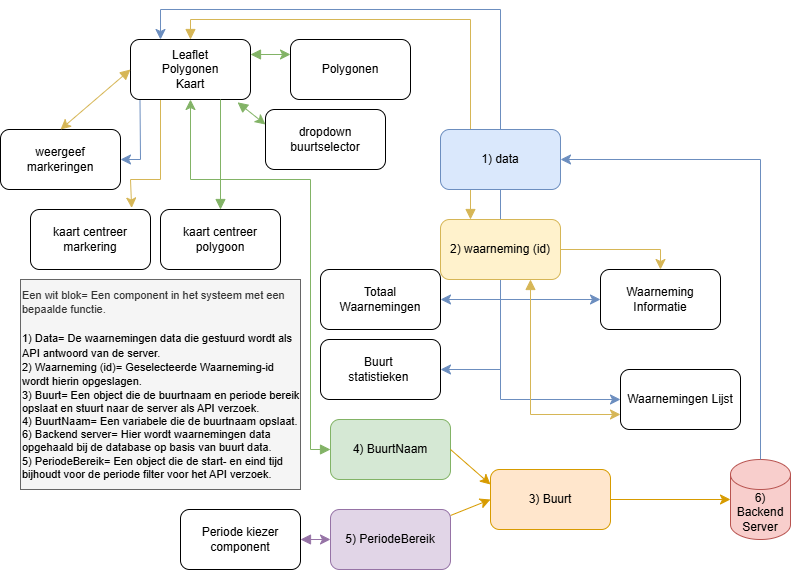

The diagram above was exported from draw.io. Its source (the exported page's mxGraphModel, read from the mxfile embedded in the PNG):
<mxGraphModel dx="1426" dy="751" grid="1" gridSize="10" guides="1" tooltips="1" connect="1" arrows="1" fold="1" page="1" pageScale="1" pageWidth="850" pageHeight="1100" math="0" shadow="0">
  <root>
    <mxCell id="0" />
    <mxCell id="1" parent="0" />
    <mxCell id="2" value="" style="edgeStyle=none;curved=0;rounded=0;orthogonalLoop=1;jettySize=auto;html=1;entryX=1;entryY=0.5;entryDx=0;entryDy=0;fontSize=12;startSize=8;endSize=8;fillColor=#dae8fc;strokeColor=#6c8ebf;" edge="1" source="28" target="38" parent="1">
      <mxGeometry relative="1" as="geometry">
        <mxPoint x="530" y="540" as="sourcePoint" />
        <mxPoint x="220" y="680" as="targetPoint" />
        <Array as="points">
          <mxPoint x="530" y="650" />
        </Array>
      </mxGeometry>
    </mxCell>
    <mxCell id="3" value="" style="edgeStyle=none;curved=0;rounded=0;orthogonalLoop=1;jettySize=auto;html=1;entryX=1;entryY=0.5;entryDx=0;entryDy=0;fontSize=12;startSize=8;endSize=8;fillColor=#dae8fc;strokeColor=#6c8ebf;" edge="1" source="28" target="39" parent="1">
      <mxGeometry relative="1" as="geometry">
        <mxPoint x="530" y="540" as="sourcePoint" />
        <mxPoint x="220" y="750" as="targetPoint" />
        <Array as="points">
          <mxPoint x="530" y="720" />
        </Array>
      </mxGeometry>
    </mxCell>
    <mxCell id="4" style="edgeStyle=none;curved=0;rounded=0;orthogonalLoop=1;jettySize=auto;html=1;fontSize=12;startSize=8;endSize=8;strokeColor=#82B366;fillColor=#d5e8d4;startArrow=block;startFill=1;entryX=0.5;entryY=1;entryDx=0;entryDy=0;" edge="1" source="22" target="10" parent="1">
      <mxGeometry relative="1" as="geometry">
        <mxPoint x="190" y="450" as="targetPoint" />
        <Array as="points">
          <mxPoint x="340" y="800" />
          <mxPoint x="340" y="530" />
          <mxPoint x="220" y="530" />
        </Array>
      </mxGeometry>
    </mxCell>
    <mxCell id="5" style="edgeStyle=none;curved=0;rounded=0;orthogonalLoop=1;jettySize=auto;html=1;entryX=0;entryY=0.5;entryDx=0;entryDy=0;fontSize=12;startSize=8;endSize=8;fillColor=#dae8fc;strokeColor=#6c8ebf;" edge="1" source="28" target="17" parent="1">
      <mxGeometry relative="1" as="geometry">
        <Array as="points">
          <mxPoint x="530" y="750" />
        </Array>
      </mxGeometry>
    </mxCell>
    <mxCell id="6" style="edgeStyle=none;curved=0;rounded=0;orthogonalLoop=1;jettySize=auto;html=1;entryX=0;entryY=0.5;entryDx=0;entryDy=0;fontSize=12;startSize=8;endSize=8;fillColor=#dae8fc;strokeColor=#6c8ebf;" edge="1" source="28" target="32" parent="1">
      <mxGeometry relative="1" as="geometry">
        <Array as="points">
          <mxPoint x="530" y="650" />
        </Array>
      </mxGeometry>
    </mxCell>
    <mxCell id="7" style="edgeStyle=none;curved=0;rounded=0;orthogonalLoop=1;jettySize=auto;html=1;exitX=0.25;exitY=1;exitDx=0;exitDy=0;entryX=0.843;entryY=-0.025;entryDx=0;entryDy=0;fontSize=12;startSize=8;endSize=8;strokeColor=#d6b656;fillColor=#fff2cc;entryPerimeter=0;" edge="1" source="10" target="29" parent="1">
      <mxGeometry relative="1" as="geometry">
        <Array as="points">
          <mxPoint x="190" y="530" />
          <mxPoint x="160" y="530" />
        </Array>
      </mxGeometry>
    </mxCell>
    <mxCell id="8" style="edgeStyle=none;curved=0;rounded=0;orthogonalLoop=1;jettySize=auto;html=1;entryX=1;entryY=0.5;entryDx=0;entryDy=0;fontSize=12;startSize=8;endSize=8;exitX=0.079;exitY=0.989;exitDx=0;exitDy=0;exitPerimeter=0;strokeColor=#6c8ebf;fillColor=#dae8fc;" edge="1" source="10" target="11" parent="1">
      <mxGeometry relative="1" as="geometry">
        <Array as="points">
          <mxPoint x="170" y="510" />
        </Array>
      </mxGeometry>
    </mxCell>
    <mxCell id="9" style="edgeStyle=none;curved=1;rounded=0;orthogonalLoop=1;jettySize=auto;html=1;exitX=1;exitY=0.25;exitDx=0;exitDy=0;entryX=0;entryY=0.25;entryDx=0;entryDy=0;fontSize=12;startSize=8;endSize=8;fillColor=#d5e8d4;strokeColor=#82b366;startArrow=block;startFill=1;" edge="1" source="10" target="18" parent="1">
      <mxGeometry relative="1" as="geometry" />
    </mxCell>
    <mxCell id="10" value="Leaflet&lt;div&gt;Polygonen&lt;/div&gt;&lt;div&gt;Kaart&lt;/div&gt;" style="rounded=1;whiteSpace=wrap;html=1;" vertex="1" parent="1">
      <mxGeometry x="160" y="390" width="120" height="60" as="geometry" />
    </mxCell>
    <mxCell id="11" value="weergeef&lt;div&gt;markeringen&lt;/div&gt;" style="rounded=1;whiteSpace=wrap;html=1;" vertex="1" parent="1">
      <mxGeometry x="30" y="480" width="120" height="60" as="geometry" />
    </mxCell>
    <mxCell id="12" value="dropdown buurtselector" style="rounded=1;whiteSpace=wrap;html=1;" vertex="1" parent="1">
      <mxGeometry x="295" y="460" width="120" height="60" as="geometry" />
    </mxCell>
    <mxCell id="13" style="edgeStyle=none;curved=1;rounded=0;orthogonalLoop=1;jettySize=auto;html=1;entryX=0.75;entryY=1;entryDx=0;entryDy=0;fontSize=12;startSize=8;endSize=8;fillColor=#d5e8d4;strokeColor=#82b366;startArrow=block;startFill=1;endArrow=none;" edge="1" source="14" target="10" parent="1">
      <mxGeometry relative="1" as="geometry" />
    </mxCell>
    <mxCell id="14" value="kaart centreer polygoon" style="rounded=1;whiteSpace=wrap;html=1;" vertex="1" parent="1">
      <mxGeometry x="190" y="560" width="120" height="60" as="geometry" />
    </mxCell>
    <mxCell id="15" style="edgeStyle=none;curved=1;rounded=0;orthogonalLoop=1;jettySize=auto;html=1;entryX=0;entryY=0.5;entryDx=0;entryDy=0;fontSize=12;startSize=8;endSize=8;fillColor=#e1d5e7;strokeColor=#9673a6;startArrow=block;startFill=1;" edge="1" source="16" target="20" parent="1">
      <mxGeometry relative="1" as="geometry" />
    </mxCell>
    <mxCell id="16" value="Periode kiezer&lt;div&gt;component&lt;/div&gt;" style="rounded=1;whiteSpace=wrap;html=1;" vertex="1" parent="1">
      <mxGeometry x="210" y="860" width="120" height="60" as="geometry" />
    </mxCell>
    <mxCell id="17" value="Waarnemingen Lijst" style="rounded=1;whiteSpace=wrap;html=1;" vertex="1" parent="1">
      <mxGeometry x="650" y="720" width="120" height="60" as="geometry" />
    </mxCell>
    <mxCell id="18" value="Polygonen" style="rounded=1;whiteSpace=wrap;html=1;" vertex="1" parent="1">
      <mxGeometry x="320" y="390" width="120" height="60" as="geometry" />
    </mxCell>
    <mxCell id="19" style="edgeStyle=none;curved=1;rounded=0;orthogonalLoop=1;jettySize=auto;html=1;entryX=0;entryY=0.5;entryDx=0;entryDy=0;fontSize=12;startSize=8;endSize=8;fillColor=#ffe6cc;strokeColor=#d79b00;" edge="1" source="20" target="21" parent="1">
      <mxGeometry relative="1" as="geometry" />
    </mxCell>
    <mxCell id="20" value="5) PeriodeBereik&lt;span style=&quot;color: rgba(0, 0, 0, 0); font-family: monospace; font-size: 0px; text-align: start; text-wrap-mode: nowrap;&quot;&gt;%3CmxGraphModel%3E%3Croot%3E%3CmxCell%20id%3D%220%22%2F%3E%3CmxCell%20id%3D%221%22%20parent%3D%220%22%2F%3E%3CmxCell%20id%3D%222%22%20value%3D%22%22%20style%3D%22endArrow%3Dclassic%3BstartArrow%3Dclassic%3Bhtml%3D1%3Brounded%3D0%3BfontSize%3D12%3BstartSize%3D8%3BendSize%3D8%3Bcurved%3D1%3BexitX%3D1%3BexitY%3D0.5%3BexitDx%3D0%3BexitDy%3D0%3BentryX%3D0%3BentryY%3D0.5%3BentryDx%3D0%3BentryDy%3D0%3BentryPerimeter%3D0%3B%22%20edge%3D%221%22%20parent%3D%221%22%3E%3CmxGeometry%20width%3D%2250%22%20height%3D%2250%22%20relative%3D%221%22%20as%3D%22geometry%22%3E%3CmxPoint%20x%3D%22770%22%20y%3D%22270%22%20as%3D%22sourcePoint%22%2F%3E%3CmxPoint%20x%3D%22830%22%20y%3D%22270%22%20as%3D%22targetPoint%22%2F%3E%3C%2FmxGeometry%3E%3C%2FmxCell%3E%3C%2Froot%3E%3C%2FmxGraphModel%3E&lt;/span&gt;" style="rounded=1;whiteSpace=wrap;html=1;fillColor=#e1d5e7;strokeColor=#9673a6;" vertex="1" parent="1">
      <mxGeometry x="360" y="860" width="120" height="60" as="geometry" />
    </mxCell>
    <mxCell id="21" value="3) Buurt" style="rounded=1;whiteSpace=wrap;html=1;fillColor=#ffe6cc;strokeColor=#d79b00;" vertex="1" parent="1">
      <mxGeometry x="520" y="820" width="120" height="60" as="geometry" />
    </mxCell>
    <mxCell id="22" value="4) BuurtNaam" style="rounded=1;whiteSpace=wrap;html=1;fillColor=#d5e8d4;strokeColor=#82b366;" vertex="1" parent="1">
      <mxGeometry x="360" y="770" width="120" height="60" as="geometry" />
    </mxCell>
    <mxCell id="23" style="edgeStyle=none;curved=0;rounded=0;orthogonalLoop=1;jettySize=auto;html=1;entryX=0.5;entryY=0;entryDx=0;entryDy=0;fontSize=12;startSize=8;endSize=8;fillColor=#fff2cc;strokeColor=#d6b656;exitX=0.25;exitY=0;exitDx=0;exitDy=0;endArrow=block;endFill=1;startArrow=block;startFill=1;" edge="1" source="26" target="10" parent="1">
      <mxGeometry relative="1" as="geometry">
        <mxPoint x="140" y="380" as="targetPoint" />
        <Array as="points">
          <mxPoint x="500" y="370" />
          <mxPoint x="220" y="370" />
        </Array>
      </mxGeometry>
    </mxCell>
    <mxCell id="24" style="edgeStyle=none;curved=0;rounded=0;orthogonalLoop=1;jettySize=auto;html=1;entryX=0.5;entryY=0;entryDx=0;entryDy=0;fontSize=12;startSize=8;endSize=8;exitX=1;exitY=0.5;exitDx=0;exitDy=0;fillColor=#fff2cc;strokeColor=#d6b656;" edge="1" source="26" target="32" parent="1">
      <mxGeometry relative="1" as="geometry">
        <Array as="points">
          <mxPoint x="690" y="600" />
        </Array>
      </mxGeometry>
    </mxCell>
    <mxCell id="25" style="edgeStyle=none;curved=0;rounded=0;orthogonalLoop=1;jettySize=auto;html=1;entryX=0;entryY=0.75;entryDx=0;entryDy=0;fontSize=12;startSize=8;endSize=8;exitX=0.75;exitY=1;exitDx=0;exitDy=0;fillColor=#fff2cc;strokeColor=#d6b656;startArrow=block;startFill=1;" edge="1" source="26" target="17" parent="1">
      <mxGeometry relative="1" as="geometry">
        <Array as="points">
          <mxPoint x="560" y="765" />
        </Array>
      </mxGeometry>
    </mxCell>
    <mxCell id="26" value="2) waarneming (id)" style="rounded=1;whiteSpace=wrap;html=1;fillColor=#fff2cc;strokeColor=#d6b656;" vertex="1" parent="1">
      <mxGeometry x="470" y="570" width="120" height="60" as="geometry" />
    </mxCell>
    <mxCell id="27" style="edgeStyle=none;curved=0;rounded=0;orthogonalLoop=1;jettySize=auto;html=1;entryX=0.25;entryY=0;entryDx=0;entryDy=0;fontSize=12;startSize=8;endSize=8;strokeColor=#6c8ebf;fillColor=#dae8fc;" edge="1" source="28" target="10" parent="1">
      <mxGeometry relative="1" as="geometry">
        <mxPoint x="110" y="380" as="targetPoint" />
        <Array as="points">
          <mxPoint x="530" y="360" />
          <mxPoint x="190" y="360" />
        </Array>
      </mxGeometry>
    </mxCell>
    <mxCell id="28" value="1) data" style="rounded=1;whiteSpace=wrap;html=1;fillColor=#dae8fc;strokeColor=#6c8ebf;" vertex="1" parent="1">
      <mxGeometry x="470" y="480" width="120" height="60" as="geometry" />
    </mxCell>
    <mxCell id="29" value="kaart centreer markering" style="rounded=1;whiteSpace=wrap;html=1;" vertex="1" parent="1">
      <mxGeometry x="60" y="560" width="120" height="60" as="geometry" />
    </mxCell>
    <mxCell id="30" value="" style="endArrow=classic;html=1;rounded=0;fontSize=12;startSize=8;endSize=8;curved=1;exitX=0.892;exitY=1.047;exitDx=0;exitDy=0;exitPerimeter=0;entryX=0;entryY=0.25;entryDx=0;entryDy=0;fillColor=#d5e8d4;strokeColor=#82b366;startArrow=block;startFill=1;" edge="1" source="10" target="12" parent="1">
      <mxGeometry width="50" height="50" relative="1" as="geometry">
        <mxPoint x="490" y="430" as="sourcePoint" />
        <mxPoint x="540" y="380" as="targetPoint" />
      </mxGeometry>
    </mxCell>
    <mxCell id="31" value="" style="endArrow=classic;html=1;rounded=0;fontSize=12;startSize=8;endSize=8;curved=1;exitX=0;exitY=0.5;exitDx=0;exitDy=0;entryX=0.5;entryY=0;entryDx=0;entryDy=0;fillColor=#fff2cc;strokeColor=#d6b656;startArrow=block;startFill=1;" edge="1" source="10" target="11" parent="1">
      <mxGeometry width="50" height="50" relative="1" as="geometry">
        <mxPoint x="490" y="590" as="sourcePoint" />
        <mxPoint x="540" y="540" as="targetPoint" />
      </mxGeometry>
    </mxCell>
    <mxCell id="32" value="Waarneming Informatie" style="rounded=1;whiteSpace=wrap;html=1;" vertex="1" parent="1">
      <mxGeometry x="630" y="620" width="120" height="60" as="geometry" />
    </mxCell>
    <mxCell id="33" style="edgeStyle=none;curved=1;rounded=0;orthogonalLoop=1;jettySize=auto;html=1;exitX=1;exitY=0.5;exitDx=0;exitDy=0;entryX=0;entryY=0.25;entryDx=0;entryDy=0;fontSize=12;startSize=8;endSize=8;fillColor=#ffe6cc;strokeColor=#d79b00;" edge="1" source="22" target="21" parent="1">
      <mxGeometry relative="1" as="geometry" />
    </mxCell>
    <mxCell id="34" value="6) Backend&lt;div&gt;Server&lt;/div&gt;" style="shape=cylinder3;whiteSpace=wrap;html=1;boundedLbl=1;backgroundOutline=1;size=15;fillColor=#f8cecc;strokeColor=#b85450;" vertex="1" parent="1">
      <mxGeometry x="760" y="810" width="60" height="80" as="geometry" />
    </mxCell>
    <mxCell id="35" style="edgeStyle=none;curved=1;rounded=0;orthogonalLoop=1;jettySize=auto;html=1;exitX=1;exitY=0.5;exitDx=0;exitDy=0;entryX=0;entryY=0.5;entryDx=0;entryDy=0;entryPerimeter=0;fontSize=12;startSize=8;endSize=8;fillColor=#ffe6cc;strokeColor=#d79b00;" edge="1" source="21" target="34" parent="1">
      <mxGeometry relative="1" as="geometry" />
    </mxCell>
    <mxCell id="36" value="" style="edgeStyle=none;curved=0;rounded=0;orthogonalLoop=1;jettySize=auto;html=1;entryX=1;entryY=0.5;entryDx=0;entryDy=0;fontSize=12;startSize=8;endSize=8;exitX=0.5;exitY=0;exitDx=0;exitDy=0;exitPerimeter=0;fillColor=#dae8fc;strokeColor=#6c8ebf;" edge="1" source="34" target="28" parent="1">
      <mxGeometry relative="1" as="geometry">
        <mxPoint x="790" y="810" as="sourcePoint" />
        <mxPoint x="590" y="510" as="targetPoint" />
        <Array as="points">
          <mxPoint x="790" y="510" />
        </Array>
      </mxGeometry>
    </mxCell>
    <mxCell id="37" value="&lt;font style=&quot;font-size: 11px;&quot;&gt;Een wit blok= Een component in het systeem met een bepaalde functie.&lt;/font&gt;&lt;div&gt;&lt;font style=&quot;font-size: 11px;&quot;&gt;&lt;br&gt;&lt;/font&gt;&lt;/div&gt;&lt;div&gt;&lt;font style=&quot;color: rgb(0, 0, 0); font-size: 11px;&quot;&gt;1) Data= De waarnemingen data die gestuurd wordt als API antwoord van de server.&lt;/font&gt;&lt;/div&gt;&lt;div&gt;&lt;font style=&quot;color: rgb(0, 0, 0); font-size: 11px;&quot;&gt;2) Waarneming (id)= Geselecteerde Waarneming-id wordt hierin opgeslagen.&lt;/font&gt;&lt;/div&gt;&lt;div&gt;&lt;font style=&quot;color: rgb(0, 0, 0); font-size: 11px;&quot;&gt;&lt;div style=&quot;&quot;&gt;&lt;font&gt;3) Buurt= Een object die de buurtnaam en periode bereik opslaat en stuurt naar de server als API verzoek.&lt;/font&gt;&lt;/div&gt;&lt;div style=&quot;&quot;&gt;&lt;font style=&quot;&quot;&gt;4) BuurtNaam= Een variabele die de buurtnaam opslaat.&lt;/font&gt;&lt;/div&gt;&lt;div style=&quot;&quot;&gt;&lt;font style=&quot;&quot;&gt;&lt;div style=&quot;&quot;&gt;&lt;font&gt;6) Backend server= Hier wordt waarnemingen data opgehaald bij de database op basis van buurt data.&lt;/font&gt;&lt;/div&gt;&lt;div style=&quot;&quot;&gt;&lt;font style=&quot;&quot;&gt;5) PeriodeBereik= Een object die de start- en eind tijd bijhoudt voor de periode filter voor het API verzoek.&lt;/font&gt;&lt;/div&gt;&lt;/font&gt;&lt;/div&gt;&lt;/font&gt;&lt;/div&gt;" style="rounded=0;whiteSpace=wrap;html=1;align=left;fillColor=#f5f5f5;fontColor=#333333;strokeColor=#666666;" vertex="1" parent="1">
      <mxGeometry x="50" y="630" width="280" height="210" as="geometry" />
    </mxCell>
    <mxCell id="38" value="Totaal&lt;div&gt;Waarnemingen&lt;/div&gt;" style="rounded=1;whiteSpace=wrap;html=1;" vertex="1" parent="1">
      <mxGeometry x="350" y="620" width="120" height="60" as="geometry" />
    </mxCell>
    <mxCell id="39" value="Buurt&amp;nbsp;&lt;div&gt;statistieken&amp;nbsp;&lt;/div&gt;" style="rounded=1;whiteSpace=wrap;html=1;" vertex="1" parent="1">
      <mxGeometry x="350" y="690" width="120" height="60" as="geometry" />
    </mxCell>
  </root>
</mxGraphModel>